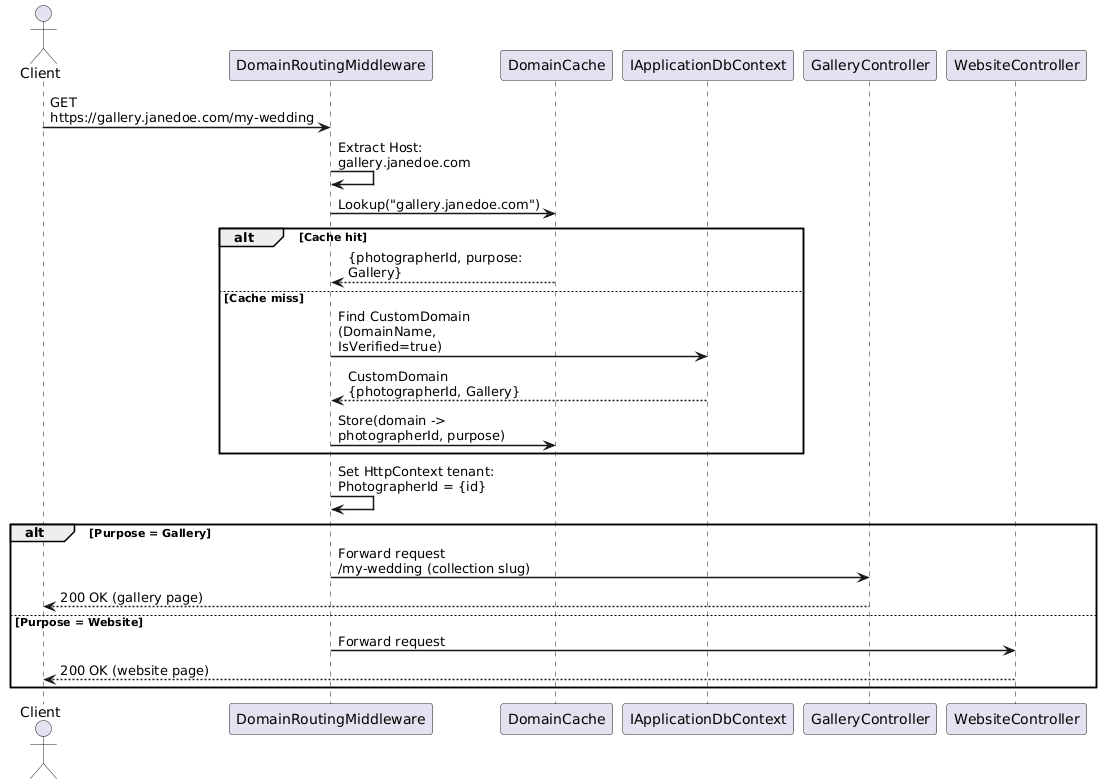

The diagram above was rendered by PlantUML. Its source (embedded in the PNG):
@startuml
skinparam sequenceArrowThickness 1.5
skinparam maxMessageSize 200

actor Client
participant "DomainRoutingMiddleware" as Middleware
participant "DomainCache" as Cache
participant "IApplicationDbContext" as DB
participant "GalleryController" as Gallery
participant "WebsiteController" as Website

Client -> Middleware : GET https://gallery.janedoe.com/my-wedding
Middleware -> Middleware : Extract Host: gallery.janedoe.com

Middleware -> Cache : Lookup("gallery.janedoe.com")

alt Cache hit
  Cache --> Middleware : {photographerId, purpose: Gallery}
else Cache miss
  Middleware -> DB : Find CustomDomain\n(DomainName, IsVerified=true)
  DB --> Middleware : CustomDomain {photographerId, Gallery}
  Middleware -> Cache : Store(domain -> photographerId, purpose)
end

Middleware -> Middleware : Set HttpContext tenant:\nPhotographerId = {id}

alt Purpose = Gallery
  Middleware -> Gallery : Forward request\n/my-wedding (collection slug)
  Gallery --> Client : 200 OK (gallery page)
else Purpose = Website
  Middleware -> Website : Forward request
  Website --> Client : 200 OK (website page)
end

@enduml